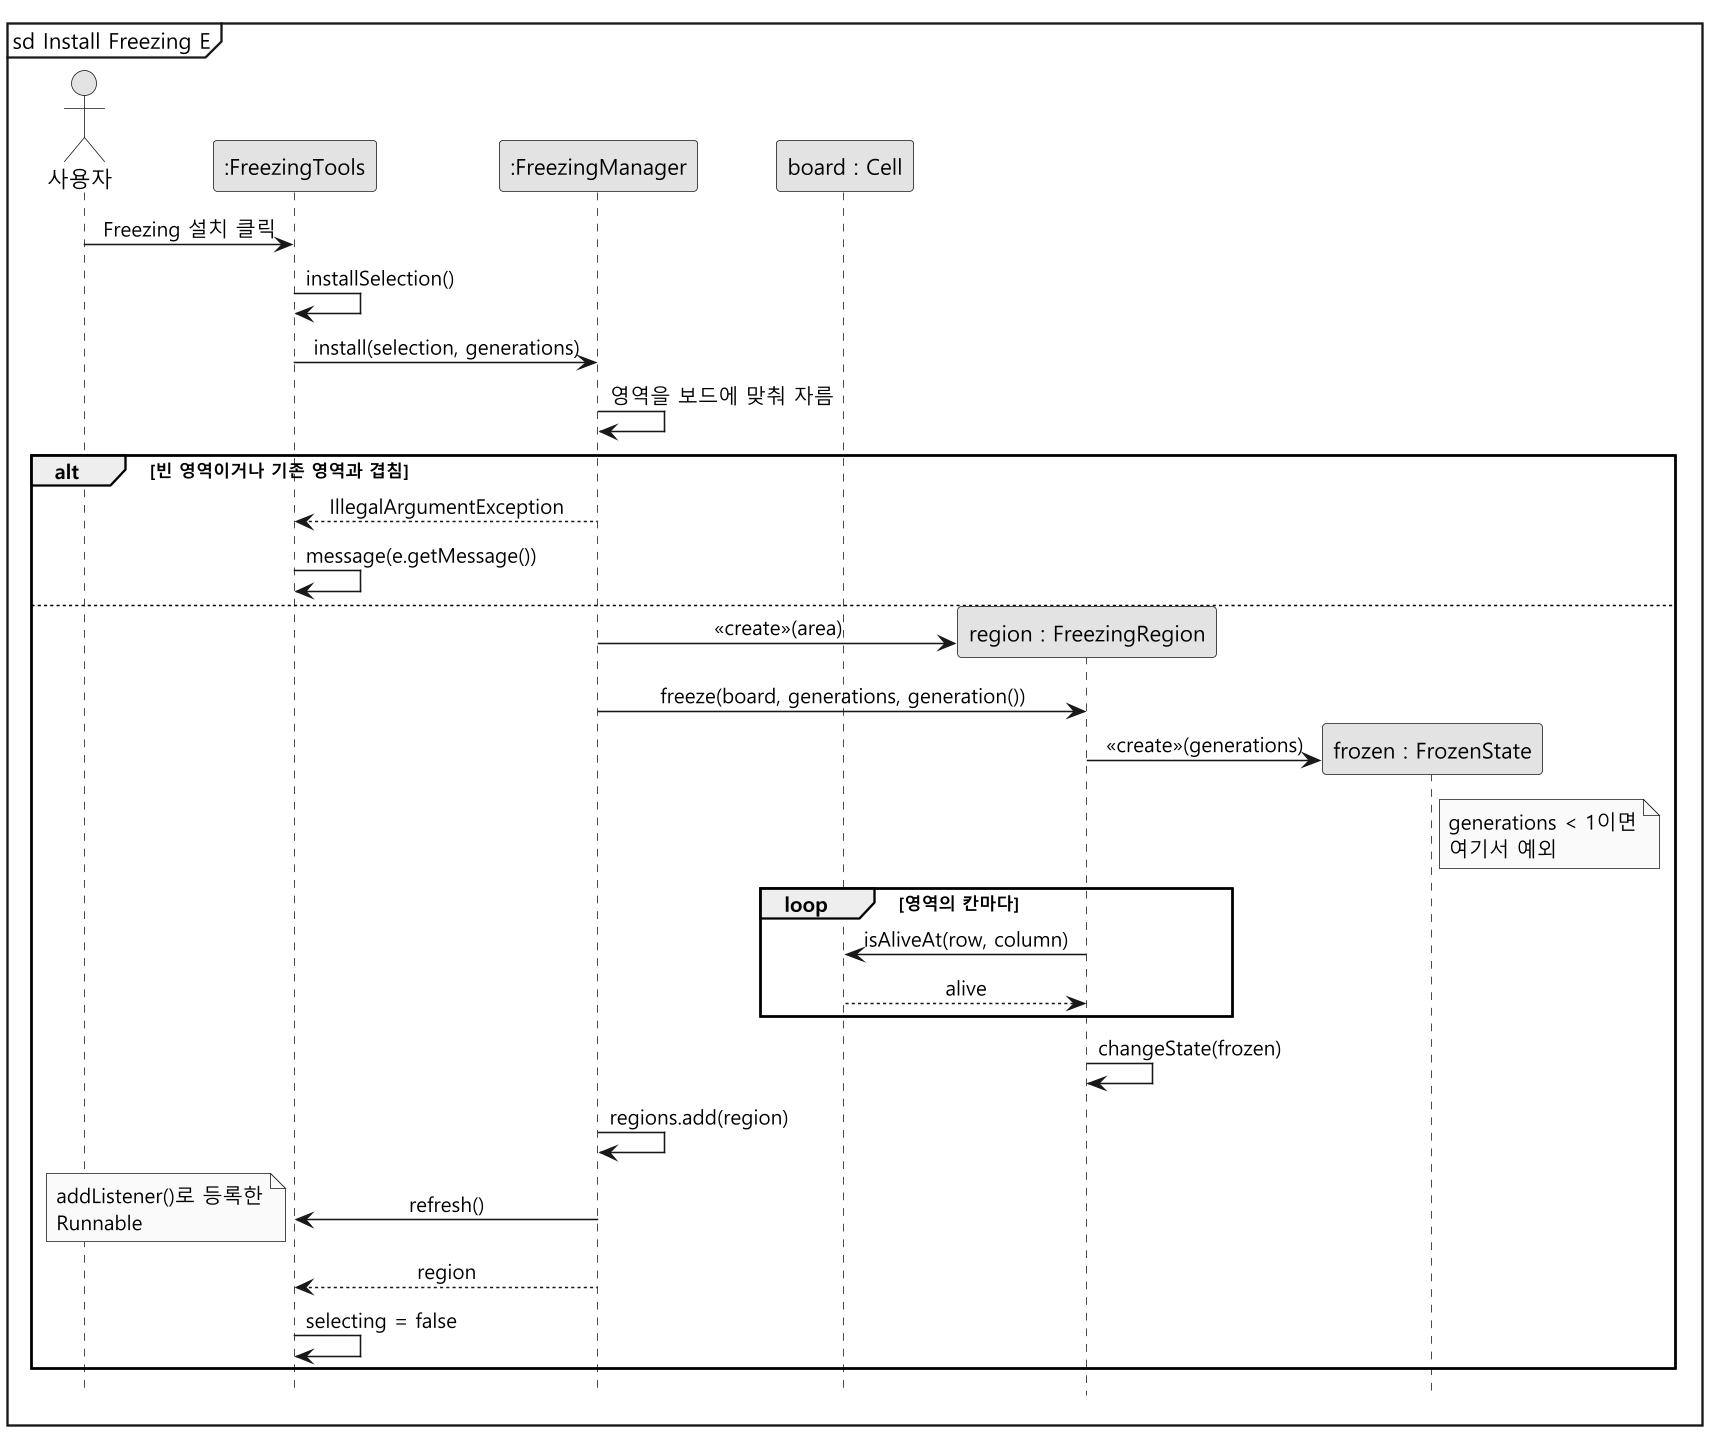

The diagram above was rendered by PlantUML. Its source (embedded in the PNG):
@startuml sd-install
skinparam monochrome true
skinparam dpi 150
skinparam shadowing false
skinparam defaultFontName "Malgun Gothic"
skinparam sequenceMessageAlign center
hide footbox
mainframe sd Install Freezing E

actor "사용자" as User
participant ":FreezingTools" as T
participant ":FreezingManager" as M
participant "board : Cell" as B

User -> T : Freezing 설치 클릭
T -> T : installSelection()
T -> M : install(selection, generations)
M -> M : 영역을 보드에 맞춰 자름

alt 빈 영역이거나 기존 영역과 겹침
  M --> T : IllegalArgumentException
  T -> T : message(e.getMessage())
else
  create participant "region : FreezingRegion" as R
  M -> R : <<create>>(area)
  M -> R : freeze(board, generations, generation())
  create participant "frozen : FrozenState" as F
  R -> F : <<create>>(generations)
  note right of F : generations < 1이면\n여기서 예외
  loop 영역의 칸마다
    R -> B : isAliveAt(row, column)
    B --> R : alive
  end
  R -> R : changeState(frozen)
  M -> M : regions.add(region)
  M -> T : refresh()
  note left : addListener()로 등록한\nRunnable
  M --> T : region
  T -> T : selecting = false
end
@enduml